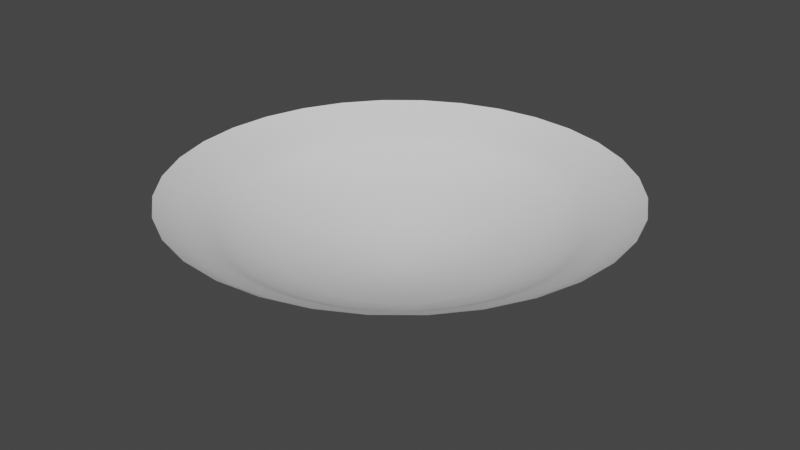 # Source: UpgradePlatform.blend  (saved by Blender 3.3.6; exported with 4.5.12 LTS)
import bpy
from mathutils import Matrix  # noqa: F401  (used for matrix-valued properties, if any)

bpy.ops.wm.read_factory_settings(use_empty=True)
scene = bpy.context.scene
scene.name = 'Scene'

# ---- collections
col_collection = bpy.data.collections.new('Collection'); scene.collection.children.link(col_collection)

# ---- world
world_world = bpy.data.worlds.new('World'); scene.world = world_world
world_world.use_nodes = True; world_world.node_tree.nodes.clear()
_N = world_world.node_tree.nodes; _L = world_world.node_tree.links
n0 = _N.new('ShaderNodeOutputWorld'); n0.name = 'World Output'; n0.location = (300, 300)
n1 = _N.new('ShaderNodeBackground'); n1.name = 'Background'; n1.location = (10, 300)
n1.inputs[0].default_value = (0.05088, 0.05088, 0.05088, 1.0)
_L.new(n1.outputs[0], n0.inputs[0])
n0.is_active_output = True
world_world.color = (0.05088, 0.05088, 0.05088)
world_world.use_sun_shadow = False
world_world.sun_shadow_jitter_overblur = 0.0

# ---- meshes
me_circle = bpy.data.meshes.new('Circle')
me_circle.from_pydata([(-0.002875, 0.7996, -0.02817), (-0.1571, 0.7845, -0.02817), (-0.3053, 0.7395, -0.02817), (-0.4419, 0.6665, -0.02817), (-0.5617, 0.5682, -0.02817), (-0.66, 0.4484, -0.02817), (-0.733, 0.3118, -0.02817), (-0.778, 0.1635, -0.02817), (-0.7932, 0.009356, -0.02817), (-0.778, -0.1448, -0.02817), (-0.733, -0.2931, -0.02817), (-0.66, -0.4297, -0.02817), (-0.5617, -0.5495, -0.02817), (-0.4419, -0.6477, -0.02817), (-0.3053, -0.7208, -0.02817), (-0.1571, -0.7657, -0.02817), (-0.002875, -0.7809, -0.02817), (0.1513, -0.7657, -0.02817), (0.2996, -0.7208, -0.02817), (0.4362, -0.6477, -0.02817), (0.5559, -0.5495, -0.02817), (0.6542, -0.4297, -0.02817), (0.7273, -0.2931, -0.02817), (0.7722, -0.1448, -0.02817), (0.7874, 0.009356, -0.02817), (0.7722, 0.1635, -0.02817), (0.7273, 0.3118, -0.02817), (0.6542, 0.4484, -0.02817), (0.5559, 0.5682, -0.02817), (0.4362, 0.6665, -0.02817), (0.2996, 0.7395, -0.02817), (0.1513, 0.7845, -0.02817), (0.0002679, -0.0008717, -0.3066), (0.0002025, -0.2326, -0.268), (0.04545, -0.2282, -0.268), (-0.1292, 0.193, -0.2689), (-0.1645, 0.164, -0.2689), (0.08931, 0.2144, -0.2688), (0.04565, 0.2277, -0.2689), (0.08897, -0.215, -0.268), (-0.1934, 0.1287, -0.2688), (0.000215, 0.2322, -0.2689), (0.1291, -0.1935, -0.268), (-0.2148, 0.08838, -0.2688), (0.1643, -0.1647, -0.268), (-0.228, 0.04471, -0.2687), (0.1932, -0.1296, -0.2681), (-0.2324, -0.000686, -0.2686), (0.2147, -0.0895, -0.2681), (-0.2278, -0.04604, -0.2685), (0.228, -0.04597, -0.2682), (-0.2145, -0.08962, -0.2684), (0.2325, -0.0006735, -0.2683), (-0.193, -0.1297, -0.2683), (0.2282, 0.04466, -0.2684), (-0.164, -0.1649, -0.2682), (0.215, 0.08829, -0.2685), (-0.1288, -0.1937, -0.2681), (0.1936, 0.1285, -0.2686), (-0.08861, -0.2151, -0.2681), (-0.04523, 0.2278, -0.2689), (0.1647, 0.1638, -0.2687), (-0.04506, -0.2282, -0.268), (-0.08892, 0.2145, -0.2689), (0.1295, 0.1928, -0.2688), (0.1038, -0.5222, -0.1671), (-0.3814, 0.3821, -0.1669), (0.1049, 0.5295, -0.1669), (0.2038, -0.4918, -0.1671), (-0.4482, 0.3002, -0.1669), (-0.0002897, 0.5401, -0.1669), (0.2961, -0.4426, -0.1671), (-0.4976, 0.2069, -0.1669), (0.3771, -0.3764, -0.1671), (-0.5277, 0.1059, -0.167), (0.4438, -0.2957, -0.167), (-0.5376, 0.0009727, -0.167), (0.4935, -0.2035, -0.167), (-0.5267, -0.1037, -0.167), (0.5244, -0.1034, -0.167), (-0.4956, -0.2042, -0.167), (0.5352, 0.0009996, -0.167), (-0.4456, -0.2965, -0.167), (0.5255, 0.1056, -0.167), (-0.3786, -0.3773, -0.167), (0.4955, 0.2064, -0.167), (-0.2973, -0.4434, -0.167), (0.4464, 0.2994, -0.167), (-0.2047, -0.4924, -0.167), (-0.1055, 0.5299, -0.1669), (0.38, 0.3812, -0.167), (-0.1045, -0.5225, -0.1671), (-0.2067, 0.4992, -0.1669), (0.2987, 0.4485, -0.1669), (-0.0003166, -0.5325, -0.1671), (-0.2998, 0.4493, -0.1669), (0.2058, 0.4986, -0.1669), (0.1271, -0.6404, -0.09576), (-0.4685, 0.4701, -0.09576), (0.1283, 0.6511, -0.09576), (0.2501, -0.6031, -0.09576), (-0.5504, 0.3696, -0.09576), (-0.0007192, 0.664, -0.09576), (0.3634, -0.5426, -0.09576), (-0.6111, 0.2552, -0.09576), (0.4629, -0.4613, -0.09576), (-0.6482, 0.1311, -0.09575), (0.5448, -0.3621, -0.09576), (-0.6603, 0.002363, -0.09575), (0.6058, -0.2489, -0.09575), (-0.647, -0.1262, -0.09575), (0.6437, -0.1258, -0.09575), (-0.6089, -0.2495, -0.09575), (0.6569, 0.002383, -0.09575), (-0.5476, -0.363, -0.09575), (0.6449, 0.1308, -0.09575), (-0.4654, -0.4622, -0.09575), (0.608, 0.2545, -0.09575), (-0.3655, -0.5435, -0.09575), (0.5477, 0.3688, -0.09575), (-0.2518, -0.6038, -0.09576), (-0.1298, 0.6515, -0.09577), (0.4661, 0.4691, -0.09575), (-0.1287, -0.6407, -0.09576), (-0.254, 0.6138, -0.09577), (0.3663, 0.5517, -0.09576), (-0.0007394, -0.6531, -0.09576), (-0.3683, 0.5525, -0.09576), (0.2523, 0.6131, -0.09576), (0.1383, -0.6969, -0.07445), (-0.5082, 0.5102, -0.0741), (0.1391, 0.7065, -0.0741), (0.2721, -0.6563, -0.07445), (-0.5973, 0.4013, -0.07411), (-0.0008597, 0.7205, -0.07408), (0.3955, -0.5904, -0.07444), (-0.6633, 0.2772, -0.07413), (0.5038, -0.5018, -0.07443), (-0.7037, 0.1426, -0.07416), (0.5927, -0.3938, -0.0744), (-0.7171, 0.002811, -0.07419), (0.659, -0.2705, -0.07437), (-0.7029, -0.1368, -0.07423), (0.7, -0.1366, -0.07434), (-0.6618, -0.271, -0.07426), (0.7141, 0.002823, -0.0743), (-0.5954, -0.3944, -0.0743), (0.7008, 0.1424, -0.07427), (-0.5062, -0.5025, -0.07434), (0.6605, 0.2767, -0.07423), (-0.3977, -0.591, -0.07437), (0.5947, 0.4007, -0.07419), (-0.2741, -0.6567, -0.0744), (-0.1409, 0.7068, -0.07408), (0.5059, 0.5095, -0.07416), (-0.1401, -0.6971, -0.07442), (-0.2755, 0.6659, -0.07408), (0.3975, 0.599, -0.07414), (-0.0008715, -0.7107, -0.07444), (-0.3996, 0.5995, -0.07408), (0.2736, 0.6655, -0.07411), (-0.0005448, -0.5988, -0.1287), (-0.3378, 0.5065, -0.1289), (0.2316, 0.562, -0.1288), (0.1166, -0.5871, -0.1287), (-0.4296, 0.4308, -0.1288), (0.1179, 0.5969, -0.1288), (0.2292, -0.553, -0.1287), (-0.5048, 0.3387, -0.1288), (-0.0005195, 0.6088, -0.1288), (0.3331, -0.4976, -0.1287), (-0.5604, 0.2336, -0.1288), (0.4243, -0.4231, -0.1287), (-0.5944, 0.1198, -0.1288), (0.4994, -0.3323, -0.1287), (-0.6054, 0.001719, -0.1288), (0.5554, -0.2285, -0.1287), (-0.5931, -0.1162, -0.1288), (0.5901, -0.1157, -0.1287), (-0.5581, -0.2292, -0.1288), (0.6023, 0.001744, -0.1287), (-0.5018, -0.3332, -0.1287), (0.5914, 0.1195, -0.1288), (-0.4264, -0.4241, -0.1287), (0.5577, 0.2329, -0.1288), (-0.3348, -0.4985, -0.1287), (0.5024, 0.3378, -0.1288), (-0.2306, -0.5537, -0.1287), (-0.119, 0.5973, -0.1289), (0.4276, 0.4298, -0.1288), (-0.1178, -0.5875, -0.1287), (-0.2329, 0.5627, -0.1289), (0.3362, 0.5056, -0.1288), (-1.389e-05, -0.4061, -0.2179), (-0.2275, 0.3404, -0.2173), (0.1566, 0.378, -0.2174), (0.07921, -0.3983, -0.2179), (-0.2894, 0.2894, -0.2173), (0.07986, 0.4014, -0.2173), (0.1554, -0.3752, -0.2179), (-0.3402, 0.2273, -0.2174), (9.165e-06, 0.4094, -0.2173), (0.2256, -0.3377, -0.2179), (-0.3778, 0.1565, -0.2174), (0.2873, -0.2873, -0.2178), (-0.4008, 0.07971, -0.2174), (0.338, -0.2258, -0.2178), (-0.4083, -4.286e-06, -0.2175), (0.3758, -0.1556, -0.2178), (-0.4002, -0.0796, -0.2175), (0.3992, -0.07938, -0.2177), (-0.3766, -0.156, -0.2176), (0.4073, 1.877e-05, -0.2177), (-0.3387, -0.2263, -0.2177), (0.3998, 0.07954, -0.2176), (-0.2878, -0.2878, -0.2177), (0.3769, 0.1561, -0.2176), (-0.226, -0.3382, -0.2178), (0.3395, 0.2269, -0.2175), (-0.1556, -0.3755, -0.2178), (-0.07988, 0.4016, -0.2173), (0.289, 0.2889, -0.2174), (-0.07928, -0.3985, -0.2178), (-0.1567, 0.3783, -0.2173), (0.2272, 0.34, -0.2174)], [], [(34, 33, 32), (36, 35, 32), (38, 37, 32), (39, 34, 32), (40, 36, 32), (41, 38, 32), (42, 39, 32), (43, 40, 32), (44, 42, 32), (45, 43, 32), (46, 44, 32), (47, 45, 32), (48, 46, 32), (49, 47, 32), (50, 48, 32), (51, 49, 32), (52, 50, 32), (53, 51, 32), (54, 52, 32), (55, 53, 32), (56, 54, 32), (57, 55, 32), (58, 56, 32), (59, 57, 32), (60, 41, 32), (61, 58, 32), (62, 59, 32), (63, 60, 32), (64, 61, 32), (33, 62, 32), (35, 63, 32), (37, 64, 32), (195, 224, 64, 37), (194, 223, 63, 35), (193, 222, 62, 33), (224, 221, 61, 64), (223, 220, 60, 63), (222, 219, 59, 62), (221, 218, 58, 61), (220, 201, 41, 60), (219, 217, 57, 59), (218, 216, 56, 58), (217, 215, 55, 57), (216, 214, 54, 56), (215, 213, 53, 55), (214, 212, 52, 54), (213, 211, 51, 53), (212, 210, 50, 52), (211, 209, 49, 51), (210, 208, 48, 50), (209, 207, 47, 49), (208, 206, 46, 48), (207, 205, 45, 47), (206, 204, 44, 46), (205, 203, 43, 45), (204, 202, 42, 44), (203, 200, 40, 43), (202, 199, 39, 42), (201, 198, 38, 41), (200, 197, 36, 40), (199, 196, 34, 39), (198, 195, 37, 38), (197, 194, 35, 36), (196, 193, 33, 34), (164, 161, 94, 65), (165, 162, 95, 66), (166, 163, 96, 67), (167, 164, 65, 68), (168, 165, 66, 69), (169, 166, 67, 70), (170, 167, 68, 71), (171, 168, 69, 72), (172, 170, 71, 73), (173, 171, 72, 74), (174, 172, 73, 75), (175, 173, 74, 76), (176, 174, 75, 77), (177, 175, 76, 78), (178, 176, 77, 79), (179, 177, 78, 80), (180, 178, 79, 81), (181, 179, 80, 82), (182, 180, 81, 83), (183, 181, 82, 84), (184, 182, 83, 85), (185, 183, 84, 86), (186, 184, 85, 87), (187, 185, 86, 88), (188, 169, 70, 89), (189, 186, 87, 90), (190, 187, 88, 91), (191, 188, 89, 92), (192, 189, 90, 93), (161, 190, 91, 94), (162, 191, 92, 95), (163, 192, 93, 96), (160, 157, 125, 128), (159, 156, 124, 127), (158, 155, 123, 126), (157, 154, 122, 125), (156, 153, 121, 124), (155, 152, 120, 123), (154, 151, 119, 122), (153, 134, 102, 121), (152, 150, 118, 120), (151, 149, 117, 119), (150, 148, 116, 118), (149, 147, 115, 117), (148, 146, 114, 116), (147, 145, 113, 115), (146, 144, 112, 114), (145, 143, 111, 113), (144, 142, 110, 112), (143, 141, 109, 111), (142, 140, 108, 110), (141, 139, 107, 109), (140, 138, 106, 108), (139, 137, 105, 107), (138, 136, 104, 106), (137, 135, 103, 105), (136, 133, 101, 104), (135, 132, 100, 103), (134, 131, 99, 102), (133, 130, 98, 101), (132, 129, 97, 100), (131, 160, 128, 99), (130, 159, 127, 98), (129, 158, 126, 97), (17, 16, 158, 129), (4, 3, 159, 130), (31, 30, 160, 131), (18, 17, 129, 132), (5, 4, 130, 133), (0, 31, 131, 134), (19, 18, 132, 135), (6, 5, 133, 136), (20, 19, 135, 137), (7, 6, 136, 138), (21, 20, 137, 139), (8, 7, 138, 140), (22, 21, 139, 141), (9, 8, 140, 142), (23, 22, 141, 143), (10, 9, 142, 144), (24, 23, 143, 145), (11, 10, 144, 146), (25, 24, 145, 147), (12, 11, 146, 148), (26, 25, 147, 149), (13, 12, 148, 150), (27, 26, 149, 151), (14, 13, 150, 152), (1, 0, 134, 153), (28, 27, 151, 154), (15, 14, 152, 155), (2, 1, 153, 156), (29, 28, 154, 157), (16, 15, 155, 158), (3, 2, 156, 159), (30, 29, 157, 160), (128, 125, 192, 163), (127, 124, 191, 162), (126, 123, 190, 161), (125, 122, 189, 192), (124, 121, 188, 191), (123, 120, 187, 190), (122, 119, 186, 189), (121, 102, 169, 188), (120, 118, 185, 187), (119, 117, 184, 186), (118, 116, 183, 185), (117, 115, 182, 184), (116, 114, 181, 183), (115, 113, 180, 182), (114, 112, 179, 181), (113, 111, 178, 180), (112, 110, 177, 179), (111, 109, 176, 178), (110, 108, 175, 177), (109, 107, 174, 176), (108, 106, 173, 175), (107, 105, 172, 174), (106, 104, 171, 173), (105, 103, 170, 172), (104, 101, 168, 171), (103, 100, 167, 170), (102, 99, 166, 169), (101, 98, 165, 168), (100, 97, 164, 167), (99, 128, 163, 166), (98, 127, 162, 165), (97, 126, 161, 164), (65, 94, 193, 196), (66, 95, 194, 197), (67, 96, 195, 198), (68, 65, 196, 199), (69, 66, 197, 200), (70, 67, 198, 201), (71, 68, 199, 202), (72, 69, 200, 203), (73, 71, 202, 204), (74, 72, 203, 205), (75, 73, 204, 206), (76, 74, 205, 207), (77, 75, 206, 208), (78, 76, 207, 209), (79, 77, 208, 210), (80, 78, 209, 211), (81, 79, 210, 212), (82, 80, 211, 213), (83, 81, 212, 214), (84, 82, 213, 215), (85, 83, 214, 216), (86, 84, 215, 217), (87, 85, 216, 218), (88, 86, 217, 219), (89, 70, 201, 220), (90, 87, 218, 221), (91, 88, 219, 222), (92, 89, 220, 223), (93, 90, 221, 224), (94, 91, 222, 193), (95, 92, 223, 194), (96, 93, 224, 195)])
me_circle.polygons.foreach_set('use_smooth', [True] * 224)
_uv = me_circle.uv_layers.new(name='UVMap')
_uv.uv.foreach_set('vector', [0.625, 0.7492, 0.6563, 0.7492, 0.625, 0.6952, 0.03114, 0.7492, 0.0624, 0.7492, 0.03114, 0.6952, 0.1874, 0.7492, 0.2187, 0.7492, 0.1874, 0.6952, 0.5938, 0.7492, 0.625, 0.7492, 0.5938, 0.6952, -0.0001165, 0.7492, 0.03114, 0.7492, -0.0001165, 0.6952, 0.1562, 0.7492, 0.1874, 0.7492, 0.1562, 0.6952, 0.5625, 0.7492, 0.5938, 0.7492, 0.5625, 0.6952, 0.9689, 0.7492, 1.0, 0.7492, 0.9689, 0.6952, 0.5313, 0.7492, 0.5625, 0.7492, 0.5313, 0.6952, 0.9376, 0.7492, 0.9689, 0.7492, 0.9376, 0.6952, 0.5, 0.7492, 0.5313, 0.7492, 0.5, 0.6952, 0.9063, 0.7492, 0.9376, 0.7492, 0.9063, 0.6952, 0.4687, 0.7492, 0.5, 0.7492, 0.4687, 0.6952, 0.8751, 0.7492, 0.9063, 0.7492, 0.8751, 0.6952, 0.4375, 0.7492, 0.4687, 0.7492, 0.4375, 0.6952, 0.8438, 0.7492, 0.8751, 0.7492, 0.8438, 0.6952, 0.4062, 0.7492, 0.4375, 0.7492, 0.4062, 0.6952, 0.8126, 0.7492, 0.8438, 0.7492, 0.8126, 0.6952, 0.375, 0.7492, 0.4062, 0.7492, 0.375, 0.6952, 0.7813, 0.7492, 0.8126, 0.7492, 0.7813, 0.6952, 0.3437, 0.7492, 0.375, 0.7492, 0.3437, 0.6952, 0.7501, 0.7492, 0.7813, 0.7492, 0.7501, 0.6952, 0.3125, 0.7492, 0.3437, 0.7492, 0.3125, 0.6952, 0.7188, 0.7492, 0.7501, 0.7492, 0.7188, 0.6952, 0.1249, 0.7492, 0.1562, 0.7492, 0.1249, 0.6952, 0.2812, 0.7492, 0.3125, 0.7492, 0.2812, 0.6952, 0.6875, 0.7492, 0.7188, 0.7492, 0.6875, 0.6952, 0.09366, 0.7492, 0.1249, 0.7492, 0.09366, 0.6952, 0.2499, 0.7492, 0.2812, 0.7492, 0.2499, 0.6952, 0.6563, 0.7492, 0.6875, 0.7492, 0.6563, 0.6952, 0.0624, 0.7492, 0.09366, 0.7492, 0.0624, 0.6952, 0.2187, 0.7492, 0.2499, 0.7492, 0.2187, 0.6952, 0.2187, 0.7999, 0.2499, 0.7999, 0.2499, 0.7492, 0.2187, 0.7492, 0.0624, 0.7999, 0.09366, 0.7999, 0.09366, 0.7492, 0.0624, 0.7492, 0.6563, 0.7999, 0.6875, 0.7999, 0.6875, 0.7492, 0.6563, 0.7492, 0.2499, 0.7999, 0.2812, 0.7999, 0.2812, 0.7492, 0.2499, 0.7492, 0.09366, 0.7999, 0.1249, 0.7999, 0.1249, 0.7492, 0.09366, 0.7492, 0.6875, 0.7999, 0.7188, 0.7999, 0.7188, 0.7492, 0.6875, 0.7492, 0.2812, 0.7999, 0.3125, 0.7999, 0.3125, 0.7492, 0.2812, 0.7492, 0.1249, 0.7999, 0.1562, 0.7999, 0.1562, 0.7492, 0.1249, 0.7492, 0.7188, 0.7999, 0.7501, 0.7999, 0.7501, 0.7492, 0.7188, 0.7492, 0.3125, 0.7999, 0.3437, 0.7999, 0.3437, 0.7492, 0.3125, 0.7492, 0.7501, 0.7999, 0.7813, 0.7999, 0.7813, 0.7492, 0.7501, 0.7492, 0.3437, 0.7999, 0.375, 0.7999, 0.375, 0.7492, 0.3437, 0.7492, 0.7813, 0.7999, 0.8126, 0.7999, 0.8126, 0.7492, 0.7813, 0.7492, 0.375, 0.7999, 0.4062, 0.7999, 0.4062, 0.7492, 0.375, 0.7492, 0.8126, 0.7999, 0.8438, 0.7999, 0.8438, 0.7492, 0.8126, 0.7492, 0.4062, 0.7999, 0.4375, 0.7999, 0.4375, 0.7492, 0.4062, 0.7492, 0.8438, 0.7999, 0.8751, 0.7999, 0.8751, 0.7492, 0.8438, 0.7492, 0.4375, 0.7999, 0.4687, 0.7999, 0.4687, 0.7492, 0.4375, 0.7492, 0.8751, 0.7999, 0.9063, 0.7999, 0.9063, 0.7492, 0.8751, 0.7492, 0.4687, 0.7999, 0.5, 0.7999, 0.5, 0.7492, 0.4687, 0.7492, 0.9063, 0.7999, 0.9376, 0.7999, 0.9376, 0.7492, 0.9063, 0.7492, 0.5, 0.7999, 0.5313, 0.7999, 0.5313, 0.7492, 0.5, 0.7492, 0.9376, 0.7999, 0.9689, 0.7999, 0.9689, 0.7492, 0.9376, 0.7492, 0.5313, 0.7999, 0.5625, 0.7999, 0.5625, 0.7492, 0.5313, 0.7492, 0.9689, 0.7999, 1.0, 0.7999, 1.0, 0.7492, 0.9689, 0.7492, 0.5625, 0.7999, 0.5938, 0.7999, 0.5938, 0.7492, 0.5625, 0.7492, 0.1562, 0.7999, 0.1874, 0.7999, 0.1874, 0.7492, 0.1562, 0.7492, -0.0001165, 0.7999, 0.03114, 0.7999, 0.03114, 0.7492, -0.0001165, 0.7492, 0.5938, 0.7999, 0.625, 0.7999, 0.625, 0.7492, 0.5938, 0.7492, 0.1874, 0.7999, 0.2187, 0.7999, 0.2187, 0.7492, 0.1874, 0.7492, 0.03114, 0.7999, 0.0624, 0.7999, 0.0624, 0.7492, 0.03114, 0.7492, 0.625, 0.7999, 0.6563, 0.7999, 0.6563, 0.7492, 0.625, 0.7492, 0.625, 0.8879, 0.6563, 0.8879, 0.6563, 0.8505, 0.625, 0.8505, 0.03114, 0.8879, 0.0624, 0.8879, 0.0624, 0.8505, 0.03114, 0.8505, 0.1874, 0.8879, 0.2187, 0.8879, 0.2187, 0.8505, 0.1874, 0.8505, 0.5938, 0.8879, 0.625, 0.8879, 0.625, 0.8505, 0.5938, 0.8505, -0.0001165, 0.8879, 0.03114, 0.8879, 0.03114, 0.8505, -0.0001165, 0.8505, 0.1562, 0.8879, 0.1874, 0.8879, 0.1874, 0.8505, 0.1562, 0.8505, 0.5625, 0.8879, 0.5938, 0.8879, 0.5938, 0.8505, 0.5625, 0.8505, 0.9689, 0.8879, 1.0, 0.8879, 1.0, 0.8505, 0.9689, 0.8505, 0.5313, 0.8879, 0.5625, 0.8879, 0.5625, 0.8505, 0.5313, 0.8505, 0.9376, 0.8879, 0.9689, 0.8879, 0.9689, 0.8505, 0.9376, 0.8505, 0.5, 0.8879, 0.5313, 0.8879, 0.5313, 0.8505, 0.5, 0.8505, 0.9063, 0.8879, 0.9376, 0.8879, 0.9376, 0.8505, 0.9063, 0.8505, 0.4687, 0.8879, 0.5, 0.8879, 0.5, 0.8505, 0.4687, 0.8505, 0.8751, 0.8879, 0.9063, 0.8879, 0.9063, 0.8505, 0.8751, 0.8505, 0.4375, 0.8879, 0.4687, 0.8879, 0.4687, 0.8505, 0.4375, 0.8505, 0.8438, 0.8879, 0.8751, 0.8879, 0.8751, 0.8505, 0.8438, 0.8505, 0.4062, 0.8879, 0.4375, 0.8879, 0.4375, 0.8505, 0.4062, 0.8505, 0.8126, 0.8879, 0.8438, 0.8879, 0.8438, 0.8505, 0.8126, 0.8505, 0.375, 0.8879, 0.4062, 0.8879, 0.4062, 0.8505, 0.375, 0.8505, 0.7813, 0.8879, 0.8126, 0.8879, 0.8126, 0.8505, 0.7813, 0.8505, 0.3437, 0.8879, 0.375, 0.8879, 0.375, 0.8505, 0.3437, 0.8505, 0.7501, 0.8879, 0.7813, 0.8879, 0.7813, 0.8505, 0.7501, 0.8505, 0.3125, 0.8879, 0.3437, 0.8879, 0.3437, 0.8505, 0.3125, 0.8505, 0.7188, 0.8879, 0.7501, 0.8879, 0.7501, 0.8505, 0.7188, 0.8505, 0.1249, 0.8879, 0.1562, 0.8879, 0.1562, 0.8505, 0.1249, 0.8505, 0.2812, 0.8879, 0.3125, 0.8879, 0.3125, 0.8505, 0.2812, 0.8505, 0.6875, 0.8879, 0.7188, 0.8879, 0.7188, 0.8505, 0.6875, 0.8505, 0.09366, 0.8879, 0.1249, 0.8879, 0.1249, 0.8505, 0.09366, 0.8505, 0.2499, 0.8879, 0.2812, 0.8879, 0.2812, 0.8505, 0.2499, 0.8505, 0.6563, 0.8879, 0.6875, 0.8879, 0.6875, 0.8505, 0.6563, 0.8505, 0.0624, 0.8879, 0.09366, 0.8879, 0.09366, 0.8505, 0.0624, 0.8505, 0.2187, 0.8879, 0.2499, 0.8879, 0.2499, 0.8505, 0.2187, 0.8505, 0.2187, 0.9627, 0.2499, 0.9627, 0.2499, 0.9253, 0.2187, 0.9253, 0.0624, 0.9627, 0.09366, 0.9627, 0.09366, 0.9253, 0.0624, 0.9253, 0.6563, 0.9627, 0.6875, 0.9627, 0.6875, 0.9253, 0.6563, 0.9253, 0.2499, 0.9627, 0.2812, 0.9627, 0.2812, 0.9253, 0.2499, 0.9253, 0.09366, 0.9627, 0.1249, 0.9627, 0.1249, 0.9253, 0.09366, 0.9253, 0.6875, 0.9627, 0.7188, 0.9627, 0.7188, 0.9253, 0.6875, 0.9253, 0.2812, 0.9627, 0.3125, 0.9627, 0.3125, 0.9253, 0.2812, 0.9253, 0.1249, 0.9627, 0.1562, 0.9627, 0.1562, 0.9253, 0.1249, 0.9253, 0.7188, 0.9627, 0.7501, 0.9627, 0.7501, 0.9253, 0.7188, 0.9253, 0.3125, 0.9627, 0.3437, 0.9627, 0.3437, 0.9253, 0.3125, 0.9253, 0.7501, 0.9627, 0.7813, 0.9627, 0.7813, 0.9253, 0.7501, 0.9253, 0.3437, 0.9627, 0.375, 0.9627, 0.375, 0.9253, 0.3437, 0.9253, 0.7813, 0.9627, 0.8126, 0.9627, 0.8126, 0.9253, 0.7813, 0.9253, 0.375, 0.9627, 0.4062, 0.9627, 0.4062, 0.9253, 0.375, 0.9253, 0.8126, 0.9627, 0.8438, 0.9627, 0.8438, 0.9253, 0.8126, 0.9253, 0.4062, 0.9627, 0.4375, 0.9627, 0.4375, 0.9253, 0.4062, 0.9253, 0.8438, 0.9627, 0.8751, 0.9627, 0.8751, 0.9253, 0.8438, 0.9253, 0.4375, 0.9627, 0.4687, 0.9627, 0.4687, 0.9253, 0.4375, 0.9253, 0.8751, 0.9627, 0.9063, 0.9627, 0.9063, 0.9253, 0.8751, 0.9253, 0.4687, 0.9627, 0.5, 0.9627, 0.5, 0.9253, 0.4687, 0.9253, 0.9063, 0.9627, 0.9376, 0.9627, 0.9376, 0.9253, 0.9063, 0.9253, 0.5, 0.9627, 0.5313, 0.9627, 0.5313, 0.9253, 0.5, 0.9253, 0.9376, 0.9627, 0.9689, 0.9627, 0.9689, 0.9253, 0.9376, 0.9253, 0.5313, 0.9627, 0.5625, 0.9627, 0.5625, 0.9253, 0.5313, 0.9253, 0.9689, 0.9627, 1.0, 0.9627, 1.0, 0.9253, 0.9689, 0.9253, 0.5625, 0.9627, 0.5938, 0.9627, 0.5938, 0.9253, 0.5625, 0.9253, 0.1562, 0.9627, 0.1874, 0.9627, 0.1874, 0.9253, 0.1562, 0.9253, -0.0001165, 0.9627, 0.03114, 0.9627, 0.03114, 0.9253, -0.0001165, 0.9253, 0.5938, 0.9627, 0.625, 0.9627, 0.625, 0.9253, 0.5938, 0.9253, 0.1874, 0.9627, 0.2187, 0.9627, 0.2187, 0.9253, 0.1874, 0.9253, 0.03114, 0.9627, 0.0624, 0.9627, 0.0624, 0.9253, 0.03114, 0.9253, 0.625, 0.9627, 0.6563, 0.9627, 0.6563, 0.9253, 0.625, 0.9253, 0.625, 1.0, 0.6563, 1.0, 0.6563, 0.9627, 0.625, 0.9627, 0.03114, 1.0, 0.0624, 1.0, 0.0624, 0.9627, 0.03114, 0.9627, 0.1874, 1.0, 0.2187, 1.0, 0.2187, 0.9627, 0.1874, 0.9627, 0.5938, 1.0, 0.625, 1.0, 0.625, 0.9627, 0.5938, 0.9627, -0.0001165, 1.0, 0.03114, 1.0, 0.03114, 0.9627, -0.0001165, 0.9627, 0.1562, 1.0, 0.1874, 1.0, 0.1874, 0.9627, 0.1562, 0.9627, 0.5625, 1.0, 0.5938, 1.0, 0.5938, 0.9627, 0.5625, 0.9627, 0.9689, 1.0, 1.0, 1.0, 1.0, 0.9627, 0.9689, 0.9627, 0.5313, 1.0, 0.5625, 1.0, 0.5625, 0.9627, 0.5313, 0.9627, 0.9376, 1.0, 0.9689, 1.0, 0.9689, 0.9627, 0.9376, 0.9627, 0.5, 1.0, 0.5313, 1.0, 0.5313, 0.9627, 0.5, 0.9627, 0.9063, 1.0, 0.9376, 1.0, 0.9376, 0.9627, 0.9063, 0.9627, 0.4687, 1.0, 0.5, 1.0, 0.5, 0.9627, 0.4687, 0.9627, 0.8751, 1.0, 0.9063, 1.0, 0.9063, 0.9627, 0.8751, 0.9627, 0.4375, 1.0, 0.4687, 1.0, 0.4687, 0.9627, 0.4375, 0.9627, 0.8438, 1.0, 0.8751, 1.0, 0.8751, 0.9627, 0.8438, 0.9627, 0.4062, 1.0, 0.4375, 1.0, 0.4375, 0.9627, 0.4062, 0.9627, 0.8126, 1.0, 0.8438, 1.0, 0.8438, 0.9627, 0.8126, 0.9627, 0.375, 1.0, 0.4062, 1.0, 0.4062, 0.9627, 0.375, 0.9627, 0.7813, 1.0, 0.8126, 1.0, 0.8126, 0.9627, 0.7813, 0.9627, 0.3437, 1.0, 0.375, 1.0, 0.375, 0.9627, 0.3437, 0.9627, 0.7501, 1.0, 0.7813, 1.0, 0.7813, 0.9627, 0.7501, 0.9627, 0.3125, 1.0, 0.3437, 1.0, 0.3437, 0.9627, 0.3125, 0.9627, 0.7188, 1.0, 0.7501, 1.0, 0.7501, 0.9627, 0.7188, 0.9627, 0.1249, 1.0, 0.1562, 1.0, 0.1562, 0.9627, 0.1249, 0.9627, 0.2812, 1.0, 0.3125, 1.0, 0.3125, 0.9627, 0.2812, 0.9627, 0.6875, 1.0, 0.7188, 1.0, 0.7188, 0.9627, 0.6875, 0.9627, 0.09366, 1.0, 0.1249, 1.0, 0.1249, 0.9627, 0.09366, 0.9627, 0.2499, 1.0, 0.2812, 1.0, 0.2812, 0.9627, 0.2499, 0.9627, 0.6563, 1.0, 0.6875, 1.0, 0.6875, 0.9627, 0.6563, 0.9627, 0.0624, 1.0, 0.09366, 1.0, 0.09366, 0.9627, 0.0624, 0.9627, 0.2187, 1.0, 0.2499, 1.0, 0.2499, 0.9627, 0.2187, 0.9627, 0.2187, 0.9253, 0.2499, 0.9253, 0.2499, 0.8879, 0.2187, 0.8879, 0.0624, 0.9253, 0.09366, 0.9253, 0.09366, 0.8879, 0.0624, 0.8879, 0.6563, 0.9253, 0.6875, 0.9253, 0.6875, 0.8879, 0.6563, 0.8879, 0.2499, 0.9253, 0.2812, 0.9253, 0.2812, 0.8879, 0.2499, 0.8879, 0.09366, 0.9253, 0.1249, 0.9253, 0.1249, 0.8879, 0.09366, 0.8879, 0.6875, 0.9253, 0.7188, 0.9253, 0.7188, 0.8879, 0.6875, 0.8879, 0.2812, 0.9253, 0.3125, 0.9253, 0.3125, 0.8879, 0.2812, 0.8879, 0.1249, 0.9253, 0.1562, 0.9253, 0.1562, 0.8879, 0.1249, 0.8879, 0.7188, 0.9253, 0.7501, 0.9253, 0.7501, 0.8879, 0.7188, 0.8879, 0.3125, 0.9253, 0.3437, 0.9253, 0.3437, 0.8879, 0.3125, 0.8879, 0.7501, 0.9253, 0.7813, 0.9253, 0.7813, 0.8879, 0.7501, 0.8879, 0.3437, 0.9253, 0.375, 0.9253, 0.375, 0.8879, 0.3437, 0.8879, 0.7813, 0.9253, 0.8126, 0.9253, 0.8126, 0.8879, 0.7813, 0.8879, 0.375, 0.9253, 0.4062, 0.9253, 0.4062, 0.8879, 0.375, 0.8879, 0.8126, 0.9253, 0.8438, 0.9253, 0.8438, 0.8879, 0.8126, 0.8879, 0.4062, 0.9253, 0.4375, 0.9253, 0.4375, 0.8879, 0.4062, 0.8879, 0.8438, 0.9253, 0.8751, 0.9253, 0.8751, 0.8879, 0.8438, 0.8879, 0.4375, 0.9253, 0.4687, 0.9253, 0.4687, 0.8879, 0.4375, 0.8879, 0.8751, 0.9253, 0.9063, 0.9253, 0.9063, 0.8879, 0.8751, 0.8879, 0.4687, 0.9253, 0.5, 0.9253, 0.5, 0.8879, 0.4687, 0.8879, 0.9063, 0.9253, 0.9376, 0.9253, 0.9376, 0.8879, 0.9063, 0.8879, 0.5, 0.9253, 0.5313, 0.9253, 0.5313, 0.8879, 0.5, 0.8879, 0.9376, 0.9253, 0.9689, 0.9253, 0.9689, 0.8879, 0.9376, 0.8879, 0.5313, 0.9253, 0.5625, 0.9253, 0.5625, 0.8879, 0.5313, 0.8879, 0.9689, 0.9253, 1.0, 0.9253, 1.0, 0.8879, 0.9689, 0.8879, 0.5625, 0.9253, 0.5938, 0.9253, 0.5938, 0.8879, 0.5625, 0.8879, 0.1562, 0.9253, 0.1874, 0.9253, 0.1874, 0.8879, 0.1562, 0.8879, -0.0001165, 0.9253, 0.03114, 0.9253, 0.03114, 0.8879, -0.0001165, 0.8879, 0.5938, 0.9253, 0.625, 0.9253, 0.625, 0.8879, 0.5938, 0.8879, 0.1874, 0.9253, 0.2187, 0.9253, 0.2187, 0.8879, 0.1874, 0.8879, 0.03114, 0.9253, 0.0624, 0.9253, 0.0624, 0.8879, 0.03114, 0.8879, 0.625, 0.9253, 0.6563, 0.9253, 0.6563, 0.8879, 0.625, 0.8879, 0.625, 0.8505, 0.6563, 0.8505, 0.6563, 0.7999, 0.625, 0.7999, 0.03114, 0.8505, 0.0624, 0.8505, 0.0624, 0.7999, 0.03114, 0.7999, 0.1874, 0.8505, 0.2187, 0.8505, 0.2187, 0.7999, 0.1874, 0.7999, 0.5938, 0.8505, 0.625, 0.8505, 0.625, 0.7999, 0.5938, 0.7999, -0.0001165, 0.8505, 0.03114, 0.8505, 0.03114, 0.7999, -0.0001165, 0.7999, 0.1562, 0.8505, 0.1874, 0.8505, 0.1874, 0.7999, 0.1562, 0.7999, 0.5625, 0.8505, 0.5938, 0.8505, 0.5938, 0.7999, 0.5625, 0.7999, 0.9689, 0.8505, 1.0, 0.8505, 1.0, 0.7999, 0.9689, 0.7999, 0.5313, 0.8505, 0.5625, 0.8505, 0.5625, 0.7999, 0.5313, 0.7999, 0.9376, 0.8505, 0.9689, 0.8505, 0.9689, 0.7999, 0.9376, 0.7999, 0.5, 0.8505, 0.5313, 0.8505, 0.5313, 0.7999, 0.5, 0.7999, 0.9063, 0.8505, 0.9376, 0.8505, 0.9376, 0.7999, 0.9063, 0.7999, 0.4687, 0.8505, 0.5, 0.8505, 0.5, 0.7999, 0.4687, 0.7999, 0.8751, 0.8505, 0.9063, 0.8505, 0.9063, 0.7999, 0.8751, 0.7999, 0.4375, 0.8505, 0.4687, 0.8505, 0.4687, 0.7999, 0.4375, 0.7999, 0.8438, 0.8505, 0.8751, 0.8505, 0.8751, 0.7999, 0.8438, 0.7999, 0.4062, 0.8505, 0.4375, 0.8505, 0.4375, 0.7999, 0.4062, 0.7999, 0.8126, 0.8505, 0.8438, 0.8505, 0.8438, 0.7999, 0.8126, 0.7999, 0.375, 0.8505, 0.4062, 0.8505, 0.4062, 0.7999, 0.375, 0.7999, 0.7813, 0.8505, 0.8126, 0.8505, 0.8126, 0.7999, 0.7813, 0.7999, 0.3437, 0.8505, 0.375, 0.8505, 0.375, 0.7999, 0.3437, 0.7999, 0.7501, 0.8505, 0.7813, 0.8505, 0.7813, 0.7999, 0.7501, 0.7999, 0.3125, 0.8505, 0.3437, 0.8505, 0.3437, 0.7999, 0.3125, 0.7999, 0.7188, 0.8505, 0.7501, 0.8505, 0.7501, 0.7999, 0.7188, 0.7999, 0.1249, 0.8505, 0.1562, 0.8505, 0.1562, 0.7999, 0.1249, 0.7999, 0.2812, 0.8505, 0.3125, 0.8505, 0.3125, 0.7999, 0.2812, 0.7999, 0.6875, 0.8505, 0.7188, 0.8505, 0.7188, 0.7999, 0.6875, 0.7999, 0.09366, 0.8505, 0.1249, 0.8505, 0.1249, 0.7999, 0.09366, 0.7999, 0.2499, 0.8505, 0.2812, 0.8505, 0.2812, 0.7999, 0.2499, 0.7999, 0.6563, 0.8505, 0.6875, 0.8505, 0.6875, 0.7999, 0.6563, 0.7999, 0.0624, 0.8505, 0.09366, 0.8505, 0.09366, 0.7999, 0.0624, 0.7999, 0.2187, 0.8505, 0.2499, 0.8505, 0.2499, 0.7999, 0.2187, 0.7999])
me_circle.update()

# ---- objects
ob_upgradewave = bpy.data.objects.new('UpgradeWave', me_circle)

# ---- transforms, parenting, visibility, modifiers, constraints
ob_upgradewave.location = (0.0, 0.0, 0.0)

# ---- collection membership
col_collection.objects.link(ob_upgradewave)

# ---- scene / render settings (as saved in the file)
scene.frame_start = 1; scene.frame_end = 250; scene.frame_set(1)
scene.render.engine = 'BLENDER_EEVEE_NEXT'
scene.cycles.sampling_pattern = 'TABULATED_SOBOL'
scene.cycles.use_light_tree = False
scene.view_settings.view_transform = 'Filmic'
bpy.context.view_layer.update()

# ---- added for rendering (the .blend has no active camera and no usable light): camera, sun
cam_auto = bpy.data.cameras.new('AutoCamera')
cam_auto.lens = 50.0
cam_auto.sensor_width = 36.0
cam_auto.clip_end = 1000.0
ob_auto_camera = bpy.data.objects.new('AutoCamera', cam_auto)
scene.collection.objects.link(ob_auto_camera)
ob_auto_camera.location = (2.08122, -2.49156, 1.4999)
ob_auto_camera.rotation_euler = (1.09748, -7.21219e-08, 0.694738)
scene.camera = ob_auto_camera
light_auto_sun = bpy.data.lights.new('AutoSun', 'SUN')
light_auto_sun.energy = 3.0
light_auto_sun.angle = 0.0523599
ob_auto_sun = bpy.data.objects.new('AutoSun', light_auto_sun)
scene.collection.objects.link(ob_auto_sun)
ob_auto_sun.rotation_euler = (0.872665, 0.174533, 0.523599)
bpy.context.view_layer.update()
